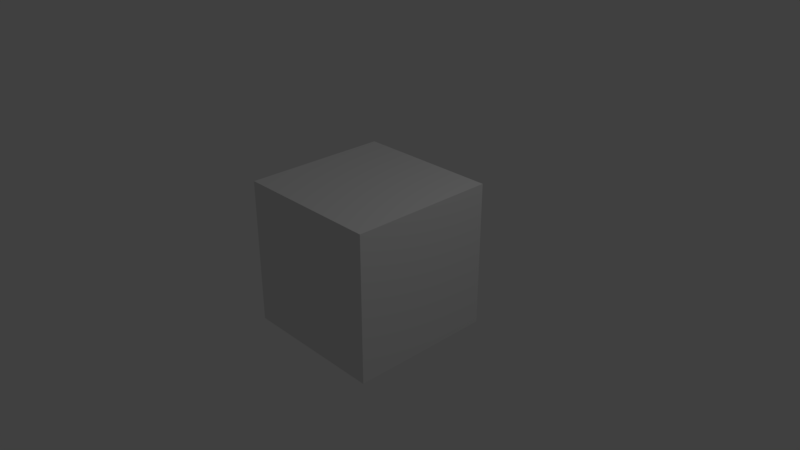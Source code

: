 # Source: Block-Flat.blend  (saved by Blender 2.79.0; exported with 4.5.12 LTS)
import bpy
from mathutils import Matrix  # noqa: F401  (used for matrix-valued properties, if any)

bpy.ops.wm.read_factory_settings(use_empty=True)
scene = bpy.context.scene
scene.name = 'Scene'

# ---- collections
col_collection_1 = bpy.data.collections.new('Collection 1'); scene.collection.children.link(col_collection_1)

# ---- materials (node trees are filled in below, after node groups)
mat_block_flat = bpy.data.materials.new('Block-Flat')
mat_block_flat.alpha_threshold = 0.0
mat_block_flat.use_transparent_shadow = False
mat_block_flat.roughness = 0.5
mat_block_flat.line_color = (0.0, 0.0, 0.0, 1.0)

# ---- material node trees

# ---- world
world_world = bpy.data.worlds.new('World'); scene.world = world_world
world_world.color = (0.05088, 0.05088, 0.05088)
world_world.use_sun_shadow = False
world_world.sun_shadow_jitter_overblur = 0.0
world_world.cycles.sampling_method = 'MANUAL'

# ---- cameras
cam_camera = bpy.data.cameras.new('Camera')
cam_camera.clip_end = 100.0
cam_camera.lens = 35.0
cam_camera.sensor_width = 32.0
cam_camera.sensor_height = 18.0
cam_camera.ortho_scale = 7.314
cam_camera.dof.focus_distance = 0.0
cam_camera.dof.aperture_fstop = 128.0

# ---- lights
light_lamp = bpy.data.lights.new('Lamp', 'POINT')
light_lamp.transmission_factor = 0.0
light_lamp.cutoff_distance = 30.0
light_lamp.energy = 100.0
light_lamp.shadow_buffer_clip_start = 1.001
light_lamp.shadow_soft_size = 0.1
light_lamp.shadow_maximum_resolution = 0.006
light_lamp.use_absolute_resolution = True

# ---- meshes
me_cube_001 = bpy.data.meshes.new('Cube.001')
me_cube_001.from_pydata([(-1.0, -1.0, -1.0), (-1.0, -1.0, 1.0), (-1.0, 1.0, -1.0), (-1.0, 1.0, 1.0), (1.0, -1.0, -1.0), (1.0, -1.0, 1.0), (1.0, 1.0, -1.0), (1.0, 1.0, 1.0)], [], [(0, 1, 3, 2), (2, 3, 7, 6), (6, 7, 5, 4), (4, 5, 1, 0), (2, 6, 4, 0), (7, 3, 1, 5)])
me_cube_001.materials.append(mat_block_flat)
me_cube_001.use_remesh_preserve_volume = False
me_cube_001.use_remesh_preserve_attributes = False
me_cube_001.use_mirror_vertex_groups = False
me_cube_001.update()

# ---- objects
ob_block_flat = bpy.data.objects.new('Block-Flat', me_cube_001)
ob_lamp = bpy.data.objects.new('Lamp', light_lamp)
ob_camera = bpy.data.objects.new('Camera', cam_camera)

# ---- transforms, parenting, visibility, modifiers, constraints
ob_block_flat.location = (0.0, 0.0, 0.0)
ob_block_flat.lineart.crease_threshold = 0.0
ob_lamp.location = (4.076, 1.005, 5.904)
ob_lamp.rotation_euler = (0.6503, 0.05522, 1.866)
ob_lamp.lock_rotations_4d = False
ob_lamp.empty_display_type = 'ARROWS'
ob_lamp.color = (0.0, 0.0, 0.0, 0.0)
ob_lamp.lineart.crease_threshold = 0.0
ob_camera.location = (7.481, -6.508, 5.344)
ob_camera.rotation_euler = (1.109, 0.0, 0.8149)
ob_camera.lock_rotations_4d = False
ob_camera.empty_display_type = 'ARROWS'
ob_camera.color = (0.0, 0.0, 0.0, 0.0)
ob_camera.display_type = 'WIRE'
ob_camera.lineart.crease_threshold = 0.0

# ---- collection membership
col_collection_1.objects.link(ob_block_flat)
col_collection_1.objects.link(ob_lamp)
col_collection_1.objects.link(ob_camera)

# ---- scene / render settings (as saved in the file)
scene.camera = ob_camera
scene.frame_start = 1; scene.frame_end = 250; scene.frame_set(1)
scene.render.engine = 'BLENDER_EEVEE_NEXT'
scene.render.resolution_percentage = 50
scene.render.dither_intensity = 0.0
scene.cycles.use_denoising = False
scene.cycles.samples = 128
scene.cycles.sampling_pattern = 'TABULATED_SOBOL'
scene.cycles.use_adaptive_sampling = False
scene.cycles.use_light_tree = False
scene.cycles.blur_glossy = 0.0
scene.cycles.sample_clamp_indirect = 0.0
scene.view_settings.view_transform = 'Standard'
bpy.context.view_layer.update()
